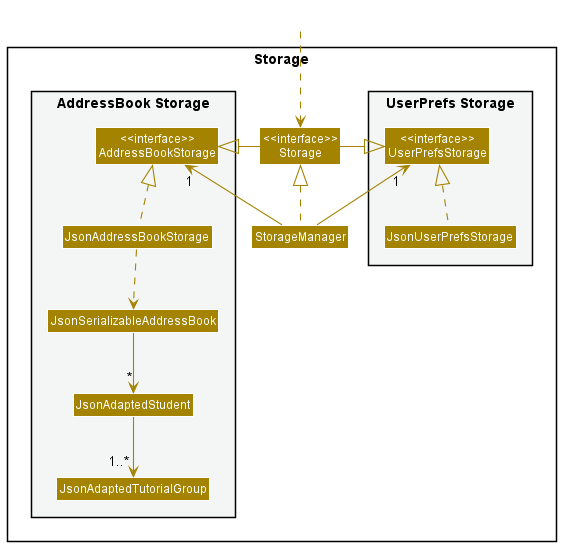

The diagram above was rendered by PlantUML. Its source (embedded in the PNG):
@startuml
!include style.puml
skinparam arrowThickness 1.1
skinparam arrowColor STORAGE_COLOR
skinparam classBackgroundColor STORAGE_COLOR

package Storage{

package "UserPrefs Storage" #F4F6F6{
Class "<<interface>>\nUserPrefsStorage" as UserPrefsStorage
Class JsonUserPrefsStorage
}

Class "<<interface>>\nStorage" as Storage
Class StorageManager

package "AddressBook Storage" #F4F6F6{
Class "<<interface>>\nAddressBookStorage" as AddressBookStorage
Class JsonAddressBookStorage
Class JsonSerializableAddressBook
Class JsonAdaptedStudent
Class JsonAdaptedTutorialGroup
}

}

Class HiddenOutside #FFFFFF
HiddenOutside ..> Storage

StorageManager .up.|> Storage
StorageManager -up-> "1" UserPrefsStorage
StorageManager -up-> "1" AddressBookStorage

Storage -left-|> UserPrefsStorage
Storage -right-|> AddressBookStorage

JsonUserPrefsStorage .up.|> UserPrefsStorage
JsonAddressBookStorage .up.|> AddressBookStorage
JsonAddressBookStorage ..> JsonSerializableAddressBook
JsonSerializableAddressBook --> "*" JsonAdaptedStudent
JsonAdaptedStudent --> "1..*" JsonAdaptedTutorialGroup

@enduml